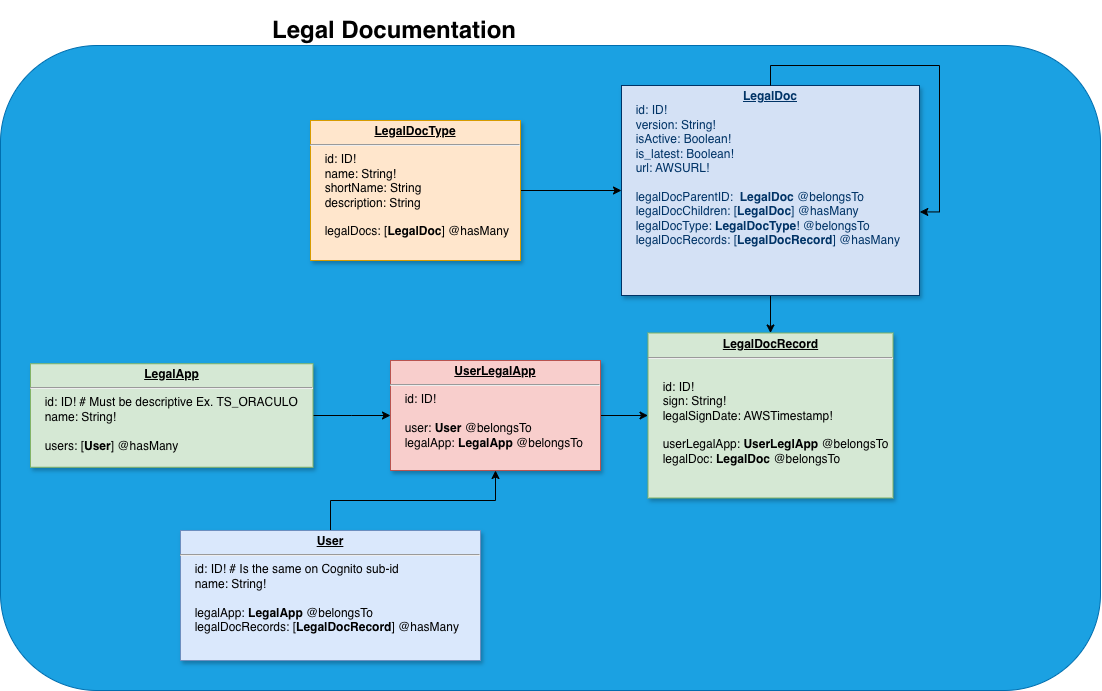

The diagram above was exported from draw.io. Its source (the exported page's mxGraphModel, read from the mxfile embedded in the PNG):
<mxGraphModel dx="1512" dy="-257" grid="1" gridSize="10" guides="1" tooltips="1" connect="1" arrows="1" fold="1" page="1" pageScale="1" pageWidth="827" pageHeight="1169" math="0" shadow="0">
  <root>
    <mxCell id="0" />
    <mxCell id="1" parent="0" />
    <mxCell id="2" parent="1" style="text;html=1;strokeColor=none;fillColor=none;spacing=5;spacingTop=-20;whiteSpace=wrap;overflow=hidden;rounded=0;" value="&lt;h1&gt;Legal Documentation&lt;br&gt;&lt;/h1&gt;" vertex="1">
      <mxGeometry height="40" width="283" x="887" y="1510" as="geometry" />
    </mxCell>
    <mxCell id="3" parent="1" style="rounded=1;whiteSpace=wrap;html=1;fillColor=#1ba1e2;fontColor=#ffffff;strokeColor=#006EAF;" value="" vertex="1">
      <mxGeometry height="645" width="1100" x="620" y="1545" as="geometry" />
    </mxCell>
    <mxCell id="4" edge="1" parent="1" source="5" style="edgeStyle=orthogonalEdgeStyle;rounded=0;orthogonalLoop=1;jettySize=auto;html=1;" target="7">
      <mxGeometry relative="1" as="geometry" />
    </mxCell>
    <mxCell id="5" parent="1" style="verticalAlign=top;align=left;overflow=fill;fontSize=12;fontFamily=Helvetica;html=1;strokeColor=#d79b00;shadow=1;fillColor=#ffe6cc;" value="&lt;p style=&quot;margin: 0px ; margin-top: 4px ; text-align: center ; text-decoration: underline&quot;&gt;&lt;b&gt;LegalDocType&lt;/b&gt;&lt;/p&gt;&lt;hr&gt;&lt;p style=&quot;margin: 0px ; margin-left: 8px&quot;&gt;&lt;span style=&quot;font-size: 12px;&quot;&gt;&amp;nbsp; id: ID!&lt;/span&gt;&lt;/p&gt;&lt;p style=&quot;margin: 0px ; margin-left: 8px&quot;&gt;&lt;span style=&quot;font-size: 12px;&quot;&gt;&amp;nbsp; name: String!&lt;/span&gt;&lt;/p&gt;&lt;p style=&quot;margin: 0px ; margin-left: 8px&quot;&gt;&lt;span style=&quot;font-size: 12px;&quot;&gt;&amp;nbsp; shortName: String&lt;/span&gt;&lt;/p&gt;&lt;p style=&quot;margin: 0px ; margin-left: 8px&quot;&gt;&lt;span style=&quot;font-size: 12px;&quot;&gt;&amp;nbsp;&amp;nbsp;&lt;/span&gt;&lt;span style=&quot;background-color: transparent; color: light-dark(rgb(0, 0, 0), rgb(255, 255, 255));&quot;&gt;description: String&lt;/span&gt;&lt;/p&gt;&lt;p style=&quot;margin: 0px ; margin-left: 8px&quot;&gt;&lt;span style=&quot;background-color: transparent; color: light-dark(rgb(0, 0, 0), rgb(255, 255, 255));&quot;&gt;&lt;br&gt;&lt;/span&gt;&lt;/p&gt;&lt;p style=&quot;margin: 0px ; margin-left: 8px&quot;&gt;&lt;span style=&quot;font-size: 12px;&quot;&gt;&amp;nbsp; legalDocs: [&lt;b&gt;LegalDoc&lt;/b&gt;] @hasMany&lt;/span&gt;&lt;/p&gt;&lt;p style=&quot;margin: 0px ; margin-left: 8px&quot;&gt;&lt;span style=&quot;font-size: 12px;&quot;&gt;&amp;nbsp;&amp;nbsp;&lt;/span&gt;&lt;/p&gt;" vertex="1">
      <mxGeometry height="140" width="210" x="930" y="1620" as="geometry" />
    </mxCell>
    <mxCell id="6" edge="1" parent="1" source="7" style="edgeStyle=orthogonalEdgeStyle;rounded=0;orthogonalLoop=1;jettySize=auto;html=1;" target="8">
      <mxGeometry relative="1" as="geometry" />
    </mxCell>
    <mxCell id="7" parent="1" style="verticalAlign=top;align=left;overflow=fill;fontSize=12;fontFamily=Helvetica;html=1;strokeColor=#003366;shadow=1;fillColor=#D4E1F5;fontColor=#003366" value="&lt;p style=&quot;margin: 0px ; margin-top: 4px ; text-align: center ; text-decoration: underline&quot;&gt;&lt;b&gt;LegalDoc&lt;/b&gt;&lt;/p&gt;&lt;p style=&quot;margin: 0px ; margin-left: 8px&quot;&gt;&lt;span style=&quot;background-color: transparent; font-size: 12px;&quot;&gt;&amp;nbsp; id: ID!&lt;/span&gt;&lt;/p&gt;&lt;p style=&quot;margin: 0px ; margin-left: 8px&quot;&gt;&lt;span style=&quot;font-size: 12px;&quot;&gt;&amp;nbsp; version: String!&lt;/span&gt;&lt;/p&gt;&lt;p style=&quot;margin: 0px ; margin-left: 8px&quot;&gt;&lt;span style=&quot;font-size: 12px;&quot;&gt;&amp;nbsp; isActive: Boolean!&lt;/span&gt;&lt;/p&gt;&lt;p style=&quot;margin: 0px ; margin-left: 8px&quot;&gt;&lt;span style=&quot;font-size: 12px;&quot;&gt;&amp;nbsp; is_latest: Boolean!&lt;/span&gt;&lt;/p&gt;&lt;p style=&quot;margin: 0px ; margin-left: 8px&quot;&gt;&lt;span style=&quot;font-size: 12px;&quot;&gt;&amp;nbsp; url: AWSURL!&lt;/span&gt;&lt;/p&gt;&lt;p style=&quot;margin: 0px ; margin-left: 8px&quot;&gt;&lt;span style=&quot;font-size: 12px;&quot;&gt;&lt;br&gt;&lt;/span&gt;&lt;/p&gt;&lt;p style=&quot;margin: 0px ; margin-left: 8px&quot;&gt;&lt;span style=&quot;font-size: 12px;&quot;&gt;&amp;nbsp; legalDocParentID:&amp;nbsp; &lt;b&gt;LegalDoc&lt;/b&gt; @belongsTo&lt;/span&gt;&lt;/p&gt;&lt;p style=&quot;margin: 0px ; margin-left: 8px&quot;&gt;&lt;span style=&quot;font-size: 12px;&quot;&gt;&amp;nbsp; legalDocChildren: [&lt;b&gt;LegalDoc&lt;/b&gt;] @hasMany&lt;/span&gt;&lt;/p&gt;&lt;p style=&quot;margin: 0px ; margin-left: 8px&quot;&gt;&lt;span style=&quot;font-size: 12px;&quot;&gt;&amp;nbsp; legalDocType: &lt;b&gt;LegalDocType&lt;/b&gt;! @belongsTo&lt;/span&gt;&lt;/p&gt;&lt;p style=&quot;margin: 0px ; margin-left: 8px&quot;&gt;&lt;span style=&quot;font-size: 12px;&quot;&gt;&amp;nbsp; legalDocRecords: [&lt;b&gt;LegalDocRecord&lt;/b&gt;] @hasMany&lt;/span&gt;&lt;/p&gt;&lt;p style=&quot;margin: 0px ; margin-left: 8px&quot;&gt;&lt;br&gt;&lt;/p&gt;" vertex="1">
      <mxGeometry height="210" width="298" x="1241" y="1585" as="geometry" />
    </mxCell>
    <mxCell id="8" parent="1" style="verticalAlign=top;align=left;overflow=fill;fontSize=12;fontFamily=Helvetica;html=1;strokeColor=#82b366;shadow=1;fillColor=#d5e8d4;" value="&lt;p style=&quot;margin: 0px ; margin-top: 4px ; text-align: center ; text-decoration: underline&quot;&gt;&lt;b&gt;LegalDocRecord&lt;/b&gt;&lt;/p&gt;&lt;hr&gt;&lt;p style=&quot;margin: 0px ; margin-left: 8px&quot;&gt;&lt;br&gt;&lt;/p&gt;&lt;p style=&quot;margin: 0px ; margin-left: 8px&quot;&gt;&lt;span style=&quot;font-size: 12px;&quot;&gt;&amp;nbsp; id: ID!&lt;/span&gt;&lt;/p&gt;&lt;p style=&quot;margin: 0px ; margin-left: 8px&quot;&gt;&lt;span style=&quot;font-size: 12px;&quot;&gt;&amp;nbsp; sign: String!&lt;/span&gt;&lt;/p&gt;&lt;p style=&quot;margin: 0px ; margin-left: 8px&quot;&gt;&lt;span style=&quot;font-size: 12px;&quot;&gt;&amp;nbsp; legalSignDate: AWSTimestamp!&lt;/span&gt;&lt;/p&gt;&lt;p style=&quot;margin: 0px ; margin-left: 8px&quot;&gt;&lt;span style=&quot;font-size: 12px;&quot;&gt;&lt;br&gt;&lt;/span&gt;&lt;/p&gt;&lt;p style=&quot;margin: 0px ; margin-left: 8px&quot;&gt;&lt;span style=&quot;font-size: 12px;&quot;&gt;&amp;nbsp; userLegalApp: &lt;b&gt;UserLeglApp&lt;/b&gt; @belongsTo&lt;/span&gt;&lt;/p&gt;&lt;p style=&quot;margin: 0px ; margin-left: 8px&quot;&gt;&lt;span style=&quot;font-size: 12px;&quot;&gt;&amp;nbsp; legalDoc: &lt;b&gt;LegalDoc&lt;/b&gt; @belongsTo&lt;/span&gt;&lt;/p&gt;" vertex="1">
      <mxGeometry height="165" width="245" x="1267.5" y="1832.5" as="geometry" />
    </mxCell>
    <mxCell id="9" edge="1" parent="1" source="10" style="edgeStyle=orthogonalEdgeStyle;rounded=0;orthogonalLoop=1;jettySize=auto;html=1;" target="15">
      <mxGeometry relative="1" as="geometry" />
    </mxCell>
    <mxCell id="10" parent="1" style="verticalAlign=top;align=left;overflow=fill;fontSize=12;fontFamily=Helvetica;html=1;strokeColor=#82b366;shadow=1;fillColor=#d5e8d4;" value="&lt;p style=&quot;margin: 0px ; margin-top: 4px ; text-align: center ; text-decoration: underline&quot;&gt;&lt;b&gt;LegalApp&lt;/b&gt;&lt;/p&gt;&lt;hr&gt;&lt;p style=&quot;margin: 0px ; margin-left: 8px&quot;&gt;&lt;span style=&quot;font-size: 12px;&quot;&gt;&amp;nbsp; id: ID! # Must be descriptive Ex. TS_ORACULO&lt;/span&gt;&lt;/p&gt;&lt;p style=&quot;margin: 0px ; margin-left: 8px&quot;&gt;&lt;span style=&quot;font-size: 12px;&quot;&gt;&amp;nbsp; name: String!&lt;/span&gt;&lt;/p&gt;&lt;p style=&quot;margin: 0px ; margin-left: 8px&quot;&gt;&lt;span style=&quot;font-size: 12px;&quot;&gt;&lt;br&gt;&lt;/span&gt;&lt;/p&gt;&lt;p style=&quot;margin: 0px ; margin-left: 8px&quot;&gt;&lt;span style=&quot;font-size: 12px;&quot;&gt;&amp;nbsp; users: [&lt;b&gt;User&lt;/b&gt;] @hasMany&lt;/span&gt;&lt;/p&gt;" vertex="1">
      <mxGeometry height="103.5" width="282.5" x="650" y="1863.25" as="geometry" />
    </mxCell>
    <mxCell id="11" edge="1" parent="1" source="7" style="edgeStyle=orthogonalEdgeStyle;rounded=0;orthogonalLoop=1;jettySize=auto;html=1;entryX=1.001;entryY=0.602;entryDx=0;entryDy=0;entryPerimeter=0;" target="7">
      <mxGeometry relative="1" as="geometry" />
    </mxCell>
    <mxCell id="12" edge="1" parent="1" source="13" style="edgeStyle=orthogonalEdgeStyle;rounded=0;orthogonalLoop=1;jettySize=auto;html=1;entryX=0.5;entryY=1;entryDx=0;entryDy=0;" target="15">
      <mxGeometry relative="1" as="geometry" />
    </mxCell>
    <mxCell id="13" parent="1" style="verticalAlign=top;align=left;overflow=fill;fontSize=12;fontFamily=Helvetica;html=1;strokeColor=#6c8ebf;shadow=1;fillColor=#dae8fc;" value="&lt;p style=&quot;margin: 0px ; margin-top: 4px ; text-align: center ; text-decoration: underline&quot;&gt;&lt;b&gt;User&lt;/b&gt;&lt;/p&gt;&lt;hr&gt;&lt;p style=&quot;margin: 0px ; margin-left: 8px&quot;&gt;&lt;span style=&quot;font-size: 12px;&quot;&gt;&amp;nbsp;&amp;nbsp;&lt;/span&gt;&lt;span style=&quot;background-color: transparent; font-size: 12px;&quot;&gt;id: ID! # Is the same on Cognito sub-id&lt;/span&gt;&lt;/p&gt;&lt;p style=&quot;margin: 0px ; margin-left: 8px&quot;&gt;&lt;span style=&quot;font-size: 12px;&quot;&gt;&amp;nbsp; name: String!&lt;/span&gt;&lt;/p&gt;&lt;p style=&quot;margin: 0px ; margin-left: 8px&quot;&gt;&lt;span style=&quot;font-size: 12px;&quot;&gt;&lt;br&gt;&lt;/span&gt;&lt;/p&gt;&lt;p style=&quot;margin: 0px ; margin-left: 8px&quot;&gt;&lt;span style=&quot;font-size: 12px;&quot;&gt;&amp;nbsp; legalApp: &lt;b&gt;LegalApp&lt;/b&gt; @belongsTo&lt;/span&gt;&lt;/p&gt;&lt;p style=&quot;margin: 0px ; margin-left: 8px&quot;&gt;&lt;span style=&quot;font-size: 12px;&quot;&gt;&amp;nbsp; legalDocRecords: [&lt;b&gt;LegalDocRecord&lt;/b&gt;] @hasMany&lt;/span&gt;&lt;/p&gt;" vertex="1">
      <mxGeometry height="130" width="300" x="800" y="2030" as="geometry" />
    </mxCell>
    <mxCell id="14" edge="1" parent="1" source="15" style="edgeStyle=orthogonalEdgeStyle;rounded=0;orthogonalLoop=1;jettySize=auto;html=1;" target="8">
      <mxGeometry relative="1" as="geometry" />
    </mxCell>
    <mxCell id="15" parent="1" style="verticalAlign=top;align=left;overflow=fill;fontSize=12;fontFamily=Helvetica;html=1;strokeColor=#b85450;shadow=1;fillColor=#f8cecc;" value="&lt;p style=&quot;margin: 0px ; margin-top: 4px ; text-align: center ; text-decoration: underline&quot;&gt;&lt;b&gt;UserLegalApp&lt;/b&gt;&lt;/p&gt;&lt;hr&gt;&lt;p style=&quot;margin: 0px ; margin-left: 8px&quot;&gt;&lt;span style=&quot;font-size: 12px;&quot;&gt;&amp;nbsp; id: ID!&lt;/span&gt;&lt;/p&gt;&lt;p style=&quot;margin: 0px ; margin-left: 8px&quot;&gt;&lt;span style=&quot;font-size: 12px;&quot;&gt;&lt;br&gt;&lt;/span&gt;&lt;/p&gt;&lt;p style=&quot;margin: 0px ; margin-left: 8px&quot;&gt;&amp;nbsp; user:&amp;nbsp;&lt;b&gt;User&lt;/b&gt;&amp;nbsp;@belongsTo&lt;/p&gt;&lt;p style=&quot;margin: 0px ; margin-left: 8px&quot;&gt;&amp;nbsp; legalApp:&amp;nbsp;&lt;b&gt;LegalApp&lt;/b&gt;&amp;nbsp;@belongsTo&lt;/p&gt;" vertex="1">
      <mxGeometry height="110" width="210" x="1010" y="1860" as="geometry" />
    </mxCell>
  </root>
</mxGraphModel>